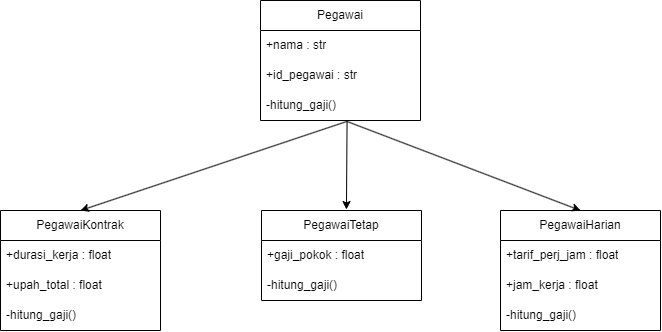

The diagram above was exported from draw.io. Its source (the exported page's mxGraphModel, read from the mxfile embedded in the PNG):
<mxGraphModel dx="1257" dy="737" grid="1" gridSize="10" guides="1" tooltips="1" connect="1" arrows="1" fold="1" page="1" pageScale="1" pageWidth="850" pageHeight="1100" background="none" math="0" shadow="0">
  <root>
    <mxCell id="0" />
    <mxCell id="1" parent="0" />
    <mxCell id="EDQL-Pc_ReJ2qPIdCR6_-8" value="Pegawai" style="swimlane;fontStyle=0;childLayout=stackLayout;horizontal=1;startSize=30;horizontalStack=0;resizeParent=1;resizeParentMax=0;resizeLast=0;collapsible=1;marginBottom=0;whiteSpace=wrap;html=1;" vertex="1" parent="1">
      <mxGeometry x="350" y="70" width="160" height="120" as="geometry" />
    </mxCell>
    <mxCell id="EDQL-Pc_ReJ2qPIdCR6_-9" value="+nama : str" style="text;strokeColor=none;fillColor=none;align=left;verticalAlign=middle;spacingLeft=4;spacingRight=4;overflow=hidden;points=[[0,0.5],[1,0.5]];portConstraint=eastwest;rotatable=0;whiteSpace=wrap;html=1;" vertex="1" parent="EDQL-Pc_ReJ2qPIdCR6_-8">
      <mxGeometry y="30" width="160" height="30" as="geometry" />
    </mxCell>
    <mxCell id="EDQL-Pc_ReJ2qPIdCR6_-10" value="+id_pegawai&amp;nbsp;: str" style="text;strokeColor=none;fillColor=none;align=left;verticalAlign=middle;spacingLeft=4;spacingRight=4;overflow=hidden;points=[[0,0.5],[1,0.5]];portConstraint=eastwest;rotatable=0;whiteSpace=wrap;html=1;" vertex="1" parent="EDQL-Pc_ReJ2qPIdCR6_-8">
      <mxGeometry y="60" width="160" height="30" as="geometry" />
    </mxCell>
    <mxCell id="EDQL-Pc_ReJ2qPIdCR6_-11" value="-hitung_gaji()" style="text;strokeColor=none;fillColor=none;align=left;verticalAlign=middle;spacingLeft=4;spacingRight=4;overflow=hidden;points=[[0,0.5],[1,0.5]];portConstraint=eastwest;rotatable=0;whiteSpace=wrap;html=1;" vertex="1" parent="EDQL-Pc_ReJ2qPIdCR6_-8">
      <mxGeometry y="90" width="160" height="30" as="geometry" />
    </mxCell>
    <mxCell id="EDQL-Pc_ReJ2qPIdCR6_-13" value="PegawaiTetap" style="swimlane;fontStyle=0;childLayout=stackLayout;horizontal=1;startSize=30;horizontalStack=0;resizeParent=1;resizeParentMax=0;resizeLast=0;collapsible=1;marginBottom=0;whiteSpace=wrap;html=1;" vertex="1" parent="1">
      <mxGeometry x="351" y="280" width="160" height="90" as="geometry" />
    </mxCell>
    <mxCell id="EDQL-Pc_ReJ2qPIdCR6_-14" value="+gaji_pokok : float" style="text;strokeColor=none;fillColor=none;align=left;verticalAlign=middle;spacingLeft=4;spacingRight=4;overflow=hidden;points=[[0,0.5],[1,0.5]];portConstraint=eastwest;rotatable=0;whiteSpace=wrap;html=1;" vertex="1" parent="EDQL-Pc_ReJ2qPIdCR6_-13">
      <mxGeometry y="30" width="160" height="30" as="geometry" />
    </mxCell>
    <mxCell id="EDQL-Pc_ReJ2qPIdCR6_-15" value="-hitung_gaji()" style="text;strokeColor=none;fillColor=none;align=left;verticalAlign=middle;spacingLeft=4;spacingRight=4;overflow=hidden;points=[[0,0.5],[1,0.5]];portConstraint=eastwest;rotatable=0;whiteSpace=wrap;html=1;" vertex="1" parent="EDQL-Pc_ReJ2qPIdCR6_-13">
      <mxGeometry y="60" width="160" height="30" as="geometry" />
    </mxCell>
    <mxCell id="EDQL-Pc_ReJ2qPIdCR6_-17" value="PegawaiKontrak" style="swimlane;fontStyle=0;childLayout=stackLayout;horizontal=1;startSize=30;horizontalStack=0;resizeParent=1;resizeParentMax=0;resizeLast=0;collapsible=1;marginBottom=0;whiteSpace=wrap;html=1;" vertex="1" parent="1">
      <mxGeometry x="90" y="280" width="160" height="120" as="geometry" />
    </mxCell>
    <mxCell id="EDQL-Pc_ReJ2qPIdCR6_-18" value="+durasi_kerja : float" style="text;strokeColor=none;fillColor=none;align=left;verticalAlign=middle;spacingLeft=4;spacingRight=4;overflow=hidden;points=[[0,0.5],[1,0.5]];portConstraint=eastwest;rotatable=0;whiteSpace=wrap;html=1;" vertex="1" parent="EDQL-Pc_ReJ2qPIdCR6_-17">
      <mxGeometry y="30" width="160" height="30" as="geometry" />
    </mxCell>
    <mxCell id="EDQL-Pc_ReJ2qPIdCR6_-19" value="+upah_total : float" style="text;strokeColor=none;fillColor=none;align=left;verticalAlign=middle;spacingLeft=4;spacingRight=4;overflow=hidden;points=[[0,0.5],[1,0.5]];portConstraint=eastwest;rotatable=0;whiteSpace=wrap;html=1;" vertex="1" parent="EDQL-Pc_ReJ2qPIdCR6_-17">
      <mxGeometry y="60" width="160" height="30" as="geometry" />
    </mxCell>
    <mxCell id="EDQL-Pc_ReJ2qPIdCR6_-20" value="-hitung_gaji()" style="text;strokeColor=none;fillColor=none;align=left;verticalAlign=middle;spacingLeft=4;spacingRight=4;overflow=hidden;points=[[0,0.5],[1,0.5]];portConstraint=eastwest;rotatable=0;whiteSpace=wrap;html=1;" vertex="1" parent="EDQL-Pc_ReJ2qPIdCR6_-17">
      <mxGeometry y="90" width="160" height="30" as="geometry" />
    </mxCell>
    <mxCell id="EDQL-Pc_ReJ2qPIdCR6_-21" value="PegawaiHarian" style="swimlane;fontStyle=0;childLayout=stackLayout;horizontal=1;startSize=30;horizontalStack=0;resizeParent=1;resizeParentMax=0;resizeLast=0;collapsible=1;marginBottom=0;whiteSpace=wrap;html=1;" vertex="1" parent="1">
      <mxGeometry x="590" y="280" width="160" height="120" as="geometry" />
    </mxCell>
    <mxCell id="EDQL-Pc_ReJ2qPIdCR6_-22" value="+tarif_perj_jam : float" style="text;strokeColor=none;fillColor=none;align=left;verticalAlign=middle;spacingLeft=4;spacingRight=4;overflow=hidden;points=[[0,0.5],[1,0.5]];portConstraint=eastwest;rotatable=0;whiteSpace=wrap;html=1;" vertex="1" parent="EDQL-Pc_ReJ2qPIdCR6_-21">
      <mxGeometry y="30" width="160" height="30" as="geometry" />
    </mxCell>
    <mxCell id="EDQL-Pc_ReJ2qPIdCR6_-23" value="+jam_kerja : float" style="text;strokeColor=none;fillColor=none;align=left;verticalAlign=middle;spacingLeft=4;spacingRight=4;overflow=hidden;points=[[0,0.5],[1,0.5]];portConstraint=eastwest;rotatable=0;whiteSpace=wrap;html=1;" vertex="1" parent="EDQL-Pc_ReJ2qPIdCR6_-21">
      <mxGeometry y="60" width="160" height="30" as="geometry" />
    </mxCell>
    <mxCell id="EDQL-Pc_ReJ2qPIdCR6_-24" value="-hitung_gaji()" style="text;strokeColor=none;fillColor=none;align=left;verticalAlign=middle;spacingLeft=4;spacingRight=4;overflow=hidden;points=[[0,0.5],[1,0.5]];portConstraint=eastwest;rotatable=0;whiteSpace=wrap;html=1;" vertex="1" parent="EDQL-Pc_ReJ2qPIdCR6_-21">
      <mxGeometry y="90" width="160" height="30" as="geometry" />
    </mxCell>
    <mxCell id="EDQL-Pc_ReJ2qPIdCR6_-25" value="" style="endArrow=classic;html=1;rounded=0;exitX=0.544;exitY=1.024;exitDx=0;exitDy=0;exitPerimeter=0;entryX=0.5;entryY=0;entryDx=0;entryDy=0;" edge="1" parent="1" source="EDQL-Pc_ReJ2qPIdCR6_-11" target="EDQL-Pc_ReJ2qPIdCR6_-17">
      <mxGeometry width="50" height="50" relative="1" as="geometry">
        <mxPoint x="250" y="260" as="sourcePoint" />
        <mxPoint x="300" y="210" as="targetPoint" />
      </mxGeometry>
    </mxCell>
    <mxCell id="EDQL-Pc_ReJ2qPIdCR6_-26" value="" style="endArrow=classic;html=1;rounded=0;exitX=0.541;exitY=1.039;exitDx=0;exitDy=0;exitPerimeter=0;entryX=0.531;entryY=-0.011;entryDx=0;entryDy=0;entryPerimeter=0;" edge="1" parent="1" source="EDQL-Pc_ReJ2qPIdCR6_-11" target="EDQL-Pc_ReJ2qPIdCR6_-13">
      <mxGeometry width="50" height="50" relative="1" as="geometry">
        <mxPoint x="410" y="260" as="sourcePoint" />
        <mxPoint x="460" y="210" as="targetPoint" />
      </mxGeometry>
    </mxCell>
    <mxCell id="EDQL-Pc_ReJ2qPIdCR6_-27" value="" style="endArrow=classic;html=1;rounded=0;exitX=0.544;exitY=1.039;exitDx=0;exitDy=0;exitPerimeter=0;entryX=0.5;entryY=0;entryDx=0;entryDy=0;" edge="1" parent="1" source="EDQL-Pc_ReJ2qPIdCR6_-11" target="EDQL-Pc_ReJ2qPIdCR6_-21">
      <mxGeometry width="50" height="50" relative="1" as="geometry">
        <mxPoint x="500" y="260" as="sourcePoint" />
        <mxPoint x="550" y="210" as="targetPoint" />
      </mxGeometry>
    </mxCell>
  </root>
</mxGraphModel>